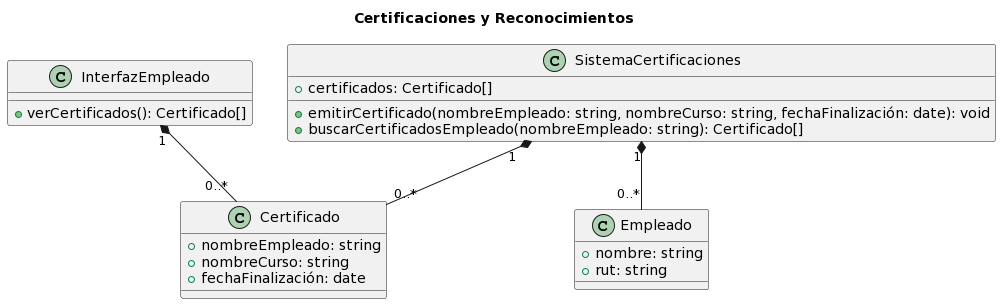

The diagram above was rendered by PlantUML. Its source (embedded in the PNG):
@startuml
title Certificaciones y Reconocimientos

class Certificado {
    + nombreEmpleado: string
    + nombreCurso: string
    + fechaFinalización: date
}

class SistemaCertificaciones {
    + certificados: Certificado[]
    + emitirCertificado(nombreEmpleado: string, nombreCurso: string, fechaFinalización: date): void
    + buscarCertificadosEmpleado(nombreEmpleado: string): Certificado[]
}

class Empleado {
    + nombre: string
    + rut: string
}

class InterfazEmpleado {
    + verCertificados(): Certificado[]
}

SistemaCertificaciones "1" *-- "0..*" Certificado
SistemaCertificaciones "1" *-- "0..*" Empleado
InterfazEmpleado "1" *-- "0..*" Certificado
@enduml